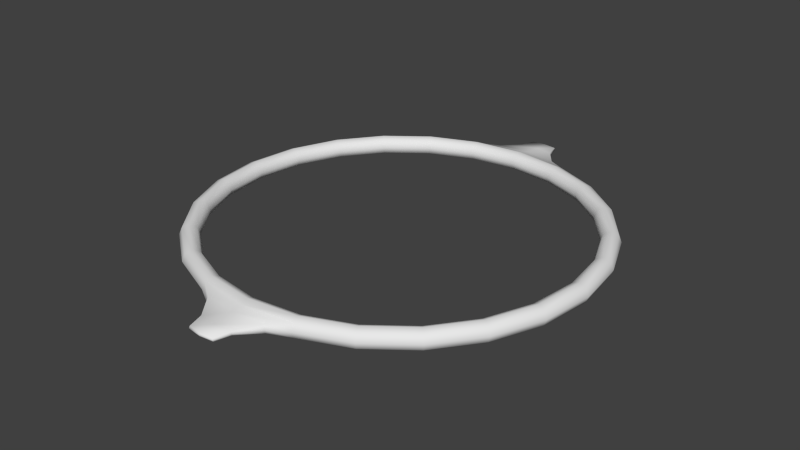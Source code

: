 # Source: beamRing.blend  (saved by Blender 2.69.0; exported with 4.5.12 LTS)
import bpy
from mathutils import Matrix  # noqa: F401  (used for matrix-valued properties, if any)

bpy.ops.wm.read_factory_settings(use_empty=True)
scene = bpy.context.scene
scene.name = 'Scene'

# ---- collections
col_collection_1 = bpy.data.collections.new('Collection 1'); scene.collection.children.link(col_collection_1)

# ---- world
world_world = bpy.data.worlds.new('World'); scene.world = world_world
world_world.color = (0.05088, 0.05088, 0.05088)
world_world.use_sun_shadow = False
world_world.sun_shadow_jitter_overblur = 0.0
world_world.cycles.sampling_method = 'MANUAL'
world_world.cycles.sample_map_resolution = 256

# ---- meshes
me_torus = bpy.data.meshes.new('Torus')
me_torus.from_pydata([(3.594, 0.0, 0.0), (3.543, 0.0, 0.1227), (3.42, 0.0, 0.1736), (3.297, 0.0, 0.1227), (3.247, 0.0, 2.126e-17), (3.297, 0.0, -0.1227), (3.42, 0.0, -0.1736), (3.543, 0.0, -0.1227), (3.471, 0.9301, 0.0), (3.422, 0.917, 0.1227), (3.304, 0.8852, 0.1736), (3.185, 0.8534, 0.1227), (3.136, 0.8403, 2.126e-17), (3.185, 0.8534, -0.1227), (3.304, 0.8852, -0.1736), (3.422, 0.917, -0.1227), (3.112, 1.797, 0.0), (3.068, 1.771, 0.1227), (2.962, 1.71, 0.1736), (2.856, 1.649, 0.1227), (2.812, 1.623, 2.126e-17), (2.856, 1.649, -0.1227), (2.962, 1.71, -0.1736), (3.068, 1.771, -0.1227), (2.541, 2.541, 0.0), (2.505, 2.505, 0.1227), (2.418, 2.418, 0.1736), (2.332, 2.332, 0.1227), (2.296, 2.296, 2.126e-17), (2.332, 2.332, -0.1227), (2.418, 2.418, -0.1736), (2.505, 2.505, -0.1227), (1.797, 3.112, 0.0), (1.771, 3.068, 0.1227), (1.71, 2.962, 0.1736), (1.649, 2.856, 0.1227), (1.623, 2.812, 2.126e-17), (1.649, 2.856, -0.1227), (1.71, 2.962, -0.1736), (1.771, 3.068, -0.1227), (0.9301, 3.471, 0.0), (0.917, 3.422, 0.1227), (0.8852, 3.304, 0.1736), (0.8534, 3.185, 0.1227), (0.8403, 3.136, 2.126e-17), (0.8534, 3.185, -0.1227), (0.8852, 3.304, -0.1736), (0.917, 3.422, -0.1227), (0.314, 4.014, 0.04204), (2.384e-07, 3.543, 0.1227), (1.192e-07, 3.42, 0.1736), (3.576e-07, 3.297, 0.1227), (2.384e-07, 3.247, 2.126e-17), (3.576e-07, 3.297, -0.1227), (1.192e-07, 3.42, -0.1736), (2.384e-07, 3.543, -0.1227), (-0.9301, 3.471, 0.0), (-0.917, 3.422, 0.1227), (-0.8852, 3.304, 0.1736), (-0.8534, 3.185, 0.1227), (-0.8403, 3.136, 2.126e-17), (-0.8534, 3.185, -0.1227), (-0.8852, 3.304, -0.1736), (-0.917, 3.422, -0.1227), (-1.797, 3.112, 0.0), (-1.771, 3.068, 0.1227), (-1.71, 2.962, 0.1736), (-1.649, 2.856, 0.1227), (-1.623, 2.812, 2.126e-17), (-1.649, 2.856, -0.1227), (-1.71, 2.962, -0.1736), (-1.771, 3.068, -0.1227), (-2.541, 2.541, 0.0), (-2.505, 2.505, 0.1227), (-2.418, 2.418, 0.1736), (-2.332, 2.332, 0.1227), (-2.296, 2.296, 2.126e-17), (-2.332, 2.332, -0.1227), (-2.418, 2.418, -0.1736), (-2.505, 2.505, -0.1227), (-3.112, 1.797, 0.0), (-3.068, 1.771, 0.1227), (-2.962, 1.71, 0.1736), (-2.856, 1.649, 0.1227), (-2.812, 1.623, 2.126e-17), (-2.856, 1.649, -0.1227), (-2.962, 1.71, -0.1736), (-3.068, 1.771, -0.1227), (-3.471, 0.9301, 0.0), (-3.422, 0.917, 0.1227), (-3.304, 0.8852, 0.1736), (-3.185, 0.8534, 0.1227), (-3.136, 0.8403, 2.126e-17), (-3.185, 0.8534, -0.1227), (-3.304, 0.8852, -0.1736), (-3.422, 0.917, -0.1227), (-3.594, 3.142e-07, 0.0), (-3.543, 3.097e-07, 0.1227), (-3.42, 2.99e-07, 0.1736), (-3.297, 2.883e-07, 0.1227), (-3.247, 2.838e-07, 2.126e-17), (-3.297, 2.883e-07, -0.1227), (-3.42, 2.99e-07, -0.1736), (-3.543, 3.097e-07, -0.1227), (-3.471, -0.9301, 0.0), (-3.422, -0.917, 0.1227), (-3.304, -0.8852, 0.1736), (-3.185, -0.8534, 0.1227), (-3.136, -0.8403, 2.126e-17), (-3.185, -0.8534, -0.1227), (-3.304, -0.8852, -0.1736), (-3.422, -0.917, -0.1227), (-3.112, -1.797, 0.0), (-3.068, -1.771, 0.1227), (-2.962, -1.71, 0.1736), (-2.856, -1.649, 0.1227), (-2.812, -1.623, 2.126e-17), (-2.856, -1.649, -0.1227), (-2.962, -1.71, -0.1736), (-3.068, -1.771, -0.1227), (-2.541, -2.541, 0.0), (-2.505, -2.505, 0.1227), (-2.418, -2.418, 0.1736), (-2.332, -2.332, 0.1227), (-2.296, -2.296, 2.126e-17), (-2.332, -2.332, -0.1227), (-2.418, -2.418, -0.1736), (-2.505, -2.505, -0.1227), (-1.797, -3.112, 0.0), (-1.771, -3.068, 0.1227), (-1.71, -2.962, 0.1736), (-1.649, -2.856, 0.1227), (-1.623, -2.812, 2.126e-17), (-1.649, -2.856, -0.1227), (-1.71, -2.962, -0.1736), (-1.771, -3.068, -0.1227), (-0.9301, -3.471, 0.0), (-0.917, -3.422, 0.1227), (-0.8852, -3.304, 0.1736), (-0.8534, -3.185, 0.1227), (-0.8403, -3.136, 2.126e-17), (-0.8534, -3.185, -0.1227), (-0.8852, -3.304, -0.1736), (-0.917, -3.422, -0.1227), (0.3185, 4.031, 9.913e-11), (2.384e-07, -3.543, 0.1227), (1.192e-07, -3.42, 0.1736), (3.576e-07, -3.297, 0.1227), (2.384e-07, -3.247, 2.126e-17), (3.576e-07, -3.297, -0.1227), (1.192e-07, -3.42, -0.1736), (2.384e-07, -3.543, -0.1227), (0.9301, -3.471, 0.0), (0.917, -3.422, 0.1227), (0.8852, -3.304, 0.1736), (0.8534, -3.185, 0.1227), (0.8403, -3.136, 2.126e-17), (0.8534, -3.185, -0.1227), (0.8852, -3.304, -0.1736), (0.917, -3.422, -0.1227), (1.797, -3.112, 0.0), (1.771, -3.068, 0.1227), (1.71, -2.962, 0.1736), (1.649, -2.856, 0.1227), (1.623, -2.812, 2.126e-17), (1.649, -2.856, -0.1227), (1.71, -2.962, -0.1736), (1.771, -3.068, -0.1227), (2.541, -2.541, 0.0), (2.505, -2.505, 0.1227), (2.418, -2.418, 0.1736), (2.332, -2.332, 0.1227), (2.296, -2.296, 2.126e-17), (2.332, -2.332, -0.1227), (2.418, -2.418, -0.1736), (2.505, -2.505, -0.1227), (3.112, -1.797, 0.0), (3.068, -1.771, 0.1227), (2.962, -1.71, 0.1736), (2.856, -1.649, 0.1227), (2.812, -1.623, 2.126e-17), (2.856, -1.649, -0.1227), (2.962, -1.71, -0.1736), (3.068, -1.771, -0.1227), (3.471, -0.9301, 0.0), (3.422, -0.917, 0.1227), (3.304, -0.8852, 0.1736), (3.185, -0.8534, 0.1227), (3.136, -0.8403, 2.126e-17), (3.185, -0.8534, -0.1227), (3.304, -0.8852, -0.1736), (3.422, -0.917, -0.1227), (0.598, 3.671, -2.65e-09), (0.5895, 3.64, 0.07891), (0.5895, 3.64, -0.07891), (0.243, 4.305, 7.562e-11), (3.147e-07, 3.717, 0.07891), (3.147e-07, 3.717, -0.07891), (-0.598, 3.671, -2.65e-09), (-0.5895, 3.64, 0.07891), (-0.5895, 3.64, -0.07891), (-0.598, -3.671, -2.65e-09), (-0.5895, -3.64, 0.07891), (-0.5895, -3.64, -0.07891), (0.2396, 4.292, 0.03207), (-1.166e-07, -3.717, 0.07891), (-1.166e-07, -3.717, -0.07891), (0.598, -3.671, -2.65e-09), (0.5895, -3.64, 0.07891), (0.5895, -3.64, -0.07891), (0.314, 4.014, -0.04204), (3.852e-07, 4.056, 0.04204), (3.852e-07, 4.056, -0.04204), (-0.3185, 4.031, 9.913e-11), (-0.314, 4.014, 0.04204), (-0.314, 4.014, -0.04204), (-0.3185, -4.031, -3.793e-09), (-0.314, -4.014, 0.04204), (-0.314, -4.014, -0.04204), (-4.732e-07, -4.056, 0.04204), (-4.732e-07, -4.056, -0.04204), (0.3185, -4.031, -3.793e-09), (0.314, -4.014, 0.04204), (0.314, -4.014, -0.04204), (0.2396, 4.292, -0.03207), (4.211e-07, 4.337, 7.562e-11), (3.899e-07, 4.323, 0.03207), (3.899e-07, 4.323, -0.03207), (-0.243, 4.305, 7.562e-11), (-0.2396, 4.292, 0.03207), (-0.2396, 4.292, -0.03207), (-0.243, -4.305, -6.116e-09), (-0.2396, -4.292, 0.03207), (-0.2396, -4.292, -0.03207), (-6.458e-07, -4.337, -6.116e-09), (-6.769e-07, -4.323, 0.03207), (-6.769e-07, -4.323, -0.03207), (0.243, -4.305, -6.116e-09), (0.2396, -4.292, 0.03207), (0.2396, -4.292, -0.03207)], [], [(0, 8, 9, 1), (1, 9, 10, 2), (2, 10, 11, 3), (3, 11, 12, 4), (4, 12, 13, 5), (5, 13, 14, 6), (6, 14, 15, 7), (0, 7, 15, 8), (8, 16, 17, 9), (9, 17, 18, 10), (10, 18, 19, 11), (11, 19, 20, 12), (12, 20, 21, 13), (13, 21, 22, 14), (14, 22, 23, 15), (15, 23, 16, 8), (16, 24, 25, 17), (17, 25, 26, 18), (18, 26, 27, 19), (19, 27, 28, 20), (20, 28, 29, 21), (21, 29, 30, 22), (22, 30, 31, 23), (23, 31, 24, 16), (24, 32, 33, 25), (25, 33, 34, 26), (26, 34, 35, 27), (27, 35, 36, 28), (28, 36, 37, 29), (29, 37, 38, 30), (30, 38, 39, 31), (31, 39, 32, 24), (32, 40, 41, 33), (33, 41, 42, 34), (34, 42, 43, 35), (35, 43, 44, 36), (36, 44, 45, 37), (37, 45, 46, 38), (38, 46, 47, 39), (39, 47, 40, 32), (151, 159, 209, 206), (41, 49, 50, 42), (42, 50, 51, 43), (43, 51, 52, 44), (44, 52, 53, 45), (45, 53, 54, 46), (46, 54, 55, 47), (40, 47, 194, 192), (47, 55, 197, 194), (49, 57, 58, 50), (50, 58, 59, 51), (51, 59, 60, 52), (52, 60, 61, 53), (53, 61, 62, 54), (54, 62, 63, 55), (49, 41, 193, 196), (56, 64, 65, 57), (57, 65, 66, 58), (58, 66, 67, 59), (59, 67, 68, 60), (60, 68, 69, 61), (61, 69, 70, 62), (62, 70, 71, 63), (63, 71, 64, 56), (64, 72, 73, 65), (65, 73, 74, 66), (66, 74, 75, 67), (67, 75, 76, 68), (68, 76, 77, 69), (69, 77, 78, 70), (70, 78, 79, 71), (71, 79, 72, 64), (72, 80, 81, 73), (73, 81, 82, 74), (74, 82, 83, 75), (75, 83, 84, 76), (76, 84, 85, 77), (77, 85, 86, 78), (78, 86, 87, 79), (79, 87, 80, 72), (80, 88, 89, 81), (81, 89, 90, 82), (82, 90, 91, 83), (83, 91, 92, 84), (84, 92, 93, 85), (85, 93, 94, 86), (86, 94, 95, 87), (87, 95, 88, 80), (88, 96, 97, 89), (89, 97, 98, 90), (90, 98, 99, 91), (91, 99, 100, 92), (92, 100, 101, 93), (93, 101, 102, 94), (94, 102, 103, 95), (95, 103, 96, 88), (96, 104, 105, 97), (97, 105, 106, 98), (98, 106, 107, 99), (99, 107, 108, 100), (100, 108, 109, 101), (101, 109, 110, 102), (102, 110, 111, 103), (103, 111, 104, 96), (104, 112, 113, 105), (105, 113, 114, 106), (106, 114, 115, 107), (107, 115, 116, 108), (108, 116, 117, 109), (109, 117, 118, 110), (110, 118, 119, 111), (111, 119, 112, 104), (112, 120, 121, 113), (113, 121, 122, 114), (114, 122, 123, 115), (115, 123, 124, 116), (116, 124, 125, 117), (117, 125, 126, 118), (118, 126, 127, 119), (119, 127, 120, 112), (120, 128, 129, 121), (121, 129, 130, 122), (122, 130, 131, 123), (123, 131, 132, 124), (124, 132, 133, 125), (125, 133, 134, 126), (126, 134, 135, 127), (127, 135, 128, 120), (128, 136, 137, 129), (129, 137, 138, 130), (130, 138, 139, 131), (131, 139, 140, 132), (132, 140, 141, 133), (133, 141, 142, 134), (134, 142, 143, 135), (135, 143, 136, 128), (152, 153, 208, 207), (137, 145, 146, 138), (138, 146, 147, 139), (139, 147, 148, 140), (140, 148, 149, 141), (141, 149, 150, 142), (142, 150, 151, 143), (153, 145, 205, 208), (41, 40, 192, 193), (145, 153, 154, 146), (146, 154, 155, 147), (147, 155, 156, 148), (148, 156, 157, 149), (149, 157, 158, 150), (150, 158, 159, 151), (55, 63, 200, 197), (152, 160, 161, 153), (153, 161, 162, 154), (154, 162, 163, 155), (155, 163, 164, 156), (156, 164, 165, 157), (157, 165, 166, 158), (158, 166, 167, 159), (159, 167, 160, 152), (160, 168, 169, 161), (161, 169, 170, 162), (162, 170, 171, 163), (163, 171, 172, 164), (164, 172, 173, 165), (165, 173, 174, 166), (166, 174, 175, 167), (167, 175, 168, 160), (168, 176, 177, 169), (169, 177, 178, 170), (170, 178, 179, 171), (171, 179, 180, 172), (172, 180, 181, 173), (173, 181, 182, 174), (174, 182, 183, 175), (175, 183, 176, 168), (176, 184, 185, 177), (177, 185, 186, 178), (178, 186, 187, 179), (179, 187, 188, 180), (180, 188, 189, 181), (181, 189, 190, 182), (182, 190, 191, 183), (183, 191, 184, 176), (184, 0, 1, 185), (185, 1, 2, 186), (186, 2, 3, 187), (187, 3, 4, 188), (188, 4, 5, 189), (189, 5, 6, 190), (190, 6, 7, 191), (191, 7, 0, 184), (198, 199, 214, 213), (206, 209, 223, 220), (205, 202, 217, 219), (194, 197, 212, 210), (196, 193, 48, 211), (209, 207, 221, 223), (203, 206, 220, 218), (202, 201, 216, 217), (136, 143, 203, 201), (63, 56, 198, 200), (57, 49, 196, 199), (137, 136, 201, 202), (145, 137, 202, 205), (56, 57, 199, 198), (143, 151, 206, 203), (159, 152, 207, 209), (222, 219, 235, 238), (214, 211, 226, 229), (216, 218, 233, 231), (221, 222, 238, 237), (215, 213, 228, 230), (144, 210, 224, 195), (48, 144, 195, 204), (213, 214, 229, 228), (193, 192, 144, 48), (192, 194, 210, 144), (200, 198, 213, 215), (207, 208, 222, 221), (201, 203, 218, 216), (199, 196, 211, 214), (208, 205, 219, 222), (197, 200, 215, 212), (195, 225, 226, 204), (224, 227, 225, 195), (225, 228, 229, 226), (227, 230, 228, 225), (231, 234, 235, 232), (233, 236, 234, 231), (234, 237, 238, 235), (236, 239, 237, 234), (212, 215, 230, 227), (217, 216, 231, 232), (218, 220, 236, 233), (223, 221, 237, 239), (211, 48, 204, 226), (210, 212, 227, 224), (219, 217, 232, 235), (220, 223, 239, 236)])
me_torus.polygons.foreach_set('use_smooth', [True] * 240)
me_torus.use_remesh_preserve_volume = False
me_torus.use_remesh_preserve_attributes = False
me_torus.use_mirror_vertex_groups = False
me_torus.update()

# ---- objects
ob_torus = bpy.data.objects.new('Torus', me_torus)

# ---- transforms, parenting, visibility, modifiers, constraints
ob_torus.location = (0.0, 0.0, 0.0)
ob_torus.lineart.crease_threshold = 0.0

# ---- collection membership
col_collection_1.objects.link(ob_torus)

# ---- scene / render settings (as saved in the file)
scene.frame_start = 1; scene.frame_end = 250; scene.frame_set(1)
scene.render.engine = 'BLENDER_EEVEE_NEXT'
scene.render.image_settings.compression = 90
scene.render.resolution_percentage = 50
scene.render.dither_intensity = 0.0
scene.cycles.use_denoising = False
scene.cycles.samples = 10
scene.cycles.sampling_pattern = 'TABULATED_SOBOL'
scene.cycles.light_sampling_threshold = 0.0
scene.cycles.use_adaptive_sampling = False
scene.cycles.use_light_tree = False
scene.cycles.blur_glossy = 0.0
scene.cycles.volume_bounces = 1
scene.cycles.pixel_filter_type = 'GAUSSIAN'
scene.cycles.sample_clamp_indirect = 0.0
scene.view_settings.view_transform = 'Standard'
bpy.context.view_layer.update()

# ---- added for rendering (the .blend has no active camera and no usable light): camera, sun
cam_auto = bpy.data.cameras.new('AutoCamera')
cam_auto.lens = 50.0
cam_auto.sensor_width = 36.0
cam_auto.clip_end = 1000.0
ob_auto_camera = bpy.data.objects.new('AutoCamera', cam_auto)
scene.collection.objects.link(ob_auto_camera)
ob_auto_camera.location = (10.4269, -12.5123, 8.34156)
ob_auto_camera.rotation_euler = (1.09748, -7.21219e-08, 0.694738)
scene.camera = ob_auto_camera
light_auto_sun = bpy.data.lights.new('AutoSun', 'SUN')
light_auto_sun.energy = 3.0
light_auto_sun.angle = 0.0523599
ob_auto_sun = bpy.data.objects.new('AutoSun', light_auto_sun)
scene.collection.objects.link(ob_auto_sun)
ob_auto_sun.rotation_euler = (0.872665, 0.174533, 0.523599)
bpy.context.view_layer.update()
